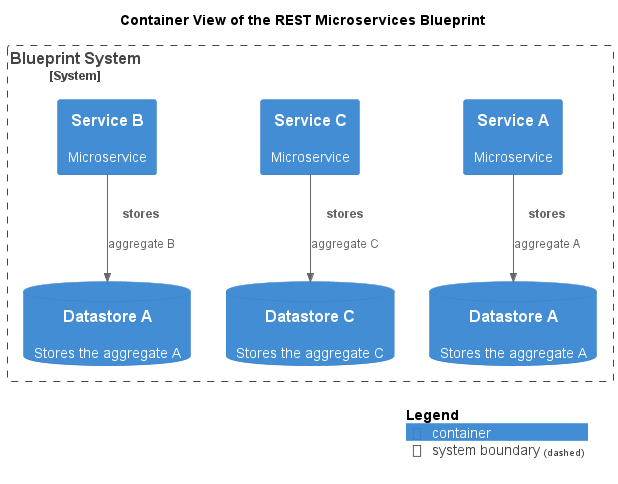

The diagram above was rendered by PlantUML. Its source (embedded in the PNG):
@startuml container-view
!include <C4/C4_Container.puml>
!include <awslib14/AWSCommon>
!include <awslib14/AWSC4Integration>
!include <azure/AzureCommon>
!include <azure/AzureC4Integration>
!include <tupadr3/common>







title Container View of the REST Microservices Blueprint
System_Boundary(softwareDevelopment_architecture_blueprint_microservices_rest_system, "Blueprint System") {
  Container(softwareDevelopment_architecture_blueprint_microservices_rest_serviceA, "Service A", $descr="Microservice")
  ContainerDb(softwareDevelopment_architecture_blueprint_microservices_rest_datastoreA, "Datastore A", $descr="Stores the aggregate A")
  ContainerDb(softwareDevelopment_architecture_blueprint_microservices_rest_datastoreC, "Datastore C", $descr="Stores the aggregate C")
  Container(softwareDevelopment_architecture_blueprint_microservices_rest_serviceC, "Service C", $descr="Microservice")
  ContainerDb(softwareDevelopment_architecture_blueprint_microservices_rest_datastoreB, "Datastore A", $descr="Stores the aggregate A")
  Container(softwareDevelopment_architecture_blueprint_microservices_rest_serviceB, "Service B", $descr="Microservice")
}
Rel(softwareDevelopment_architecture_blueprint_microservices_rest_serviceC, softwareDevelopment_architecture_blueprint_microservices_rest_datastoreC, "stores", $descr="aggregate C")
Rel(softwareDevelopment_architecture_blueprint_microservices_rest_serviceB, softwareDevelopment_architecture_blueprint_microservices_rest_datastoreB, "stores", $descr="aggregate B")
Rel(softwareDevelopment_architecture_blueprint_microservices_rest_serviceA, softwareDevelopment_architecture_blueprint_microservices_rest_datastoreA, "stores", $descr="aggregate A")
SHOW_LEGEND()
@enduml